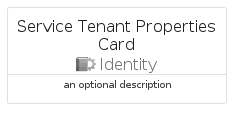

The diagram above was rendered by PlantUML. Its source (embedded in the PNG):
@startuml
' configures the library
!global $INCLUSION_MODE="local"
!global $LIB_BASE_LOCATION="../../.."

' loads the library's bootstrap
!include $LIB_BASE_LOCATION/bootstrap.puml

' loads the package bootstrap
include('azure-11/bootstrap')

' loads the Item which embeds the element ServiceTenantPropertiesCard
include('azure-11/Item/Identity/ServiceTenantProperties')

' renders the element
ServiceTenantPropertiesCard('ServiceTenantPropertiesCard', 'Service Tenant Properties Card', 'an optional description')
@enduml